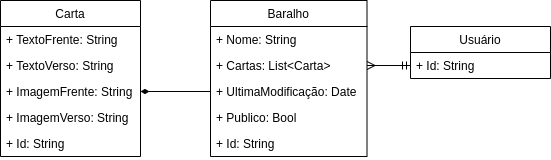

The diagram above was exported from draw.io. Its source (the exported page's mxGraphModel, read from the mxfile embedded in the PNG):
<mxGraphModel dx="868" dy="566" grid="1" gridSize="10" guides="1" tooltips="1" connect="1" arrows="1" fold="1" page="1" pageScale="1" pageWidth="827" pageHeight="1169" math="0" shadow="0">
  <root>
    <mxCell id="0" />
    <mxCell id="1" parent="0" />
    <mxCell id="MiY639ZWPeIhL9FultNp-5" value="Carta" style="swimlane;fontStyle=0;childLayout=stackLayout;horizontal=1;startSize=26;fillColor=none;horizontalStack=0;resizeParent=1;resizeParentMax=0;resizeLast=0;collapsible=1;marginBottom=0;" parent="1" vertex="1">
      <mxGeometry x="180" y="150" width="140" height="156" as="geometry" />
    </mxCell>
    <mxCell id="MiY639ZWPeIhL9FultNp-6" value="+ TextoFrente: String" style="text;strokeColor=none;fillColor=none;align=left;verticalAlign=top;spacingLeft=4;spacingRight=4;overflow=hidden;rotatable=0;points=[[0,0.5],[1,0.5]];portConstraint=eastwest;" parent="MiY639ZWPeIhL9FultNp-5" vertex="1">
      <mxGeometry y="26" width="140" height="26" as="geometry" />
    </mxCell>
    <mxCell id="MiY639ZWPeIhL9FultNp-7" value="+ TextoVerso: String" style="text;strokeColor=none;fillColor=none;align=left;verticalAlign=top;spacingLeft=4;spacingRight=4;overflow=hidden;rotatable=0;points=[[0,0.5],[1,0.5]];portConstraint=eastwest;" parent="MiY639ZWPeIhL9FultNp-5" vertex="1">
      <mxGeometry y="52" width="140" height="26" as="geometry" />
    </mxCell>
    <mxCell id="MiY639ZWPeIhL9FultNp-8" value="+ ImagemFrente: String" style="text;strokeColor=none;fillColor=none;align=left;verticalAlign=top;spacingLeft=4;spacingRight=4;overflow=hidden;rotatable=0;points=[[0,0.5],[1,0.5]];portConstraint=eastwest;" parent="MiY639ZWPeIhL9FultNp-5" vertex="1">
      <mxGeometry y="78" width="140" height="26" as="geometry" />
    </mxCell>
    <mxCell id="MiY639ZWPeIhL9FultNp-19" value="+ ImagemVerso: String" style="text;strokeColor=none;fillColor=none;align=left;verticalAlign=top;spacingLeft=4;spacingRight=4;overflow=hidden;rotatable=0;points=[[0,0.5],[1,0.5]];portConstraint=eastwest;" parent="MiY639ZWPeIhL9FultNp-5" vertex="1">
      <mxGeometry y="104" width="140" height="26" as="geometry" />
    </mxCell>
    <mxCell id="MiY639ZWPeIhL9FultNp-17" value="+ Id: String" style="text;strokeColor=none;fillColor=none;align=left;verticalAlign=top;spacingLeft=4;spacingRight=4;overflow=hidden;rotatable=0;points=[[0,0.5],[1,0.5]];portConstraint=eastwest;" parent="MiY639ZWPeIhL9FultNp-5" vertex="1">
      <mxGeometry y="130" width="140" height="26" as="geometry" />
    </mxCell>
    <mxCell id="MiY639ZWPeIhL9FultNp-9" value="Baralho" style="swimlane;fontStyle=0;childLayout=stackLayout;horizontal=1;startSize=26;fillColor=none;horizontalStack=0;resizeParent=1;resizeParentMax=0;resizeLast=0;collapsible=1;marginBottom=0;" parent="1" vertex="1">
      <mxGeometry x="390" y="150" width="156.5" height="156" as="geometry" />
    </mxCell>
    <mxCell id="MiY639ZWPeIhL9FultNp-10" value="+ Nome: String" style="text;strokeColor=none;fillColor=none;align=left;verticalAlign=top;spacingLeft=4;spacingRight=4;overflow=hidden;rotatable=0;points=[[0,0.5],[1,0.5]];portConstraint=eastwest;" parent="MiY639ZWPeIhL9FultNp-9" vertex="1">
      <mxGeometry y="26" width="156.5" height="26" as="geometry" />
    </mxCell>
    <mxCell id="MiY639ZWPeIhL9FultNp-11" value="+ Cartas: List&lt;Carta&gt;" style="text;strokeColor=none;fillColor=none;align=left;verticalAlign=top;spacingLeft=4;spacingRight=4;overflow=hidden;rotatable=0;points=[[0,0.5],[1,0.5]];portConstraint=eastwest;" parent="MiY639ZWPeIhL9FultNp-9" vertex="1">
      <mxGeometry y="52" width="156.5" height="26" as="geometry" />
    </mxCell>
    <mxCell id="MiY639ZWPeIhL9FultNp-23" value="+ UltimaModificação: Date" style="text;strokeColor=none;fillColor=none;align=left;verticalAlign=top;spacingLeft=4;spacingRight=4;overflow=hidden;rotatable=0;points=[[0,0.5],[1,0.5]];portConstraint=eastwest;" parent="MiY639ZWPeIhL9FultNp-9" vertex="1">
      <mxGeometry y="78" width="156.5" height="26" as="geometry" />
    </mxCell>
    <mxCell id="MiY639ZWPeIhL9FultNp-24" value="+ Publico: Bool" style="text;strokeColor=none;fillColor=none;align=left;verticalAlign=top;spacingLeft=4;spacingRight=4;overflow=hidden;rotatable=0;points=[[0,0.5],[1,0.5]];portConstraint=eastwest;" parent="MiY639ZWPeIhL9FultNp-9" vertex="1">
      <mxGeometry y="104" width="156.5" height="26" as="geometry" />
    </mxCell>
    <mxCell id="MiY639ZWPeIhL9FultNp-12" value="+ Id: String" style="text;strokeColor=none;fillColor=none;align=left;verticalAlign=top;spacingLeft=4;spacingRight=4;overflow=hidden;rotatable=0;points=[[0,0.5],[1,0.5]];portConstraint=eastwest;" parent="MiY639ZWPeIhL9FultNp-9" vertex="1">
      <mxGeometry y="130" width="156.5" height="26" as="geometry" />
    </mxCell>
    <mxCell id="MiY639ZWPeIhL9FultNp-13" value="Usuário" style="swimlane;fontStyle=0;childLayout=stackLayout;horizontal=1;startSize=26;fillColor=none;horizontalStack=0;resizeParent=1;resizeParentMax=0;resizeLast=0;collapsible=1;marginBottom=0;" parent="1" vertex="1">
      <mxGeometry x="590" y="176" width="140" height="52" as="geometry" />
    </mxCell>
    <mxCell id="MiY639ZWPeIhL9FultNp-14" value="+ Id: String" style="text;strokeColor=none;fillColor=none;align=left;verticalAlign=top;spacingLeft=4;spacingRight=4;overflow=hidden;rotatable=0;points=[[0,0.5],[1,0.5]];portConstraint=eastwest;" parent="MiY639ZWPeIhL9FultNp-13" vertex="1">
      <mxGeometry y="26" width="140" height="26" as="geometry" />
    </mxCell>
    <mxCell id="MiY639ZWPeIhL9FultNp-22" style="edgeStyle=orthogonalEdgeStyle;rounded=0;orthogonalLoop=1;jettySize=auto;html=1;entryX=1;entryY=0.5;entryDx=0;entryDy=0;endArrow=ERmany;endFill=0;strokeWidth=1;startArrow=ERmandOne;startFill=0;exitX=0;exitY=0.5;exitDx=0;exitDy=0;" parent="1" source="MiY639ZWPeIhL9FultNp-14" target="MiY639ZWPeIhL9FultNp-11" edge="1">
      <mxGeometry relative="1" as="geometry">
        <mxPoint x="630" y="234" as="sourcePoint" />
      </mxGeometry>
    </mxCell>
    <mxCell id="3yMKxKMeec2INxEQ9jPY-2" style="edgeStyle=orthogonalEdgeStyle;rounded=0;orthogonalLoop=1;jettySize=auto;html=1;entryX=1;entryY=0.5;entryDx=0;entryDy=0;endArrow=diamondThin;endFill=1;" edge="1" parent="1" source="MiY639ZWPeIhL9FultNp-23" target="MiY639ZWPeIhL9FultNp-8">
      <mxGeometry relative="1" as="geometry" />
    </mxCell>
  </root>
</mxGraphModel>